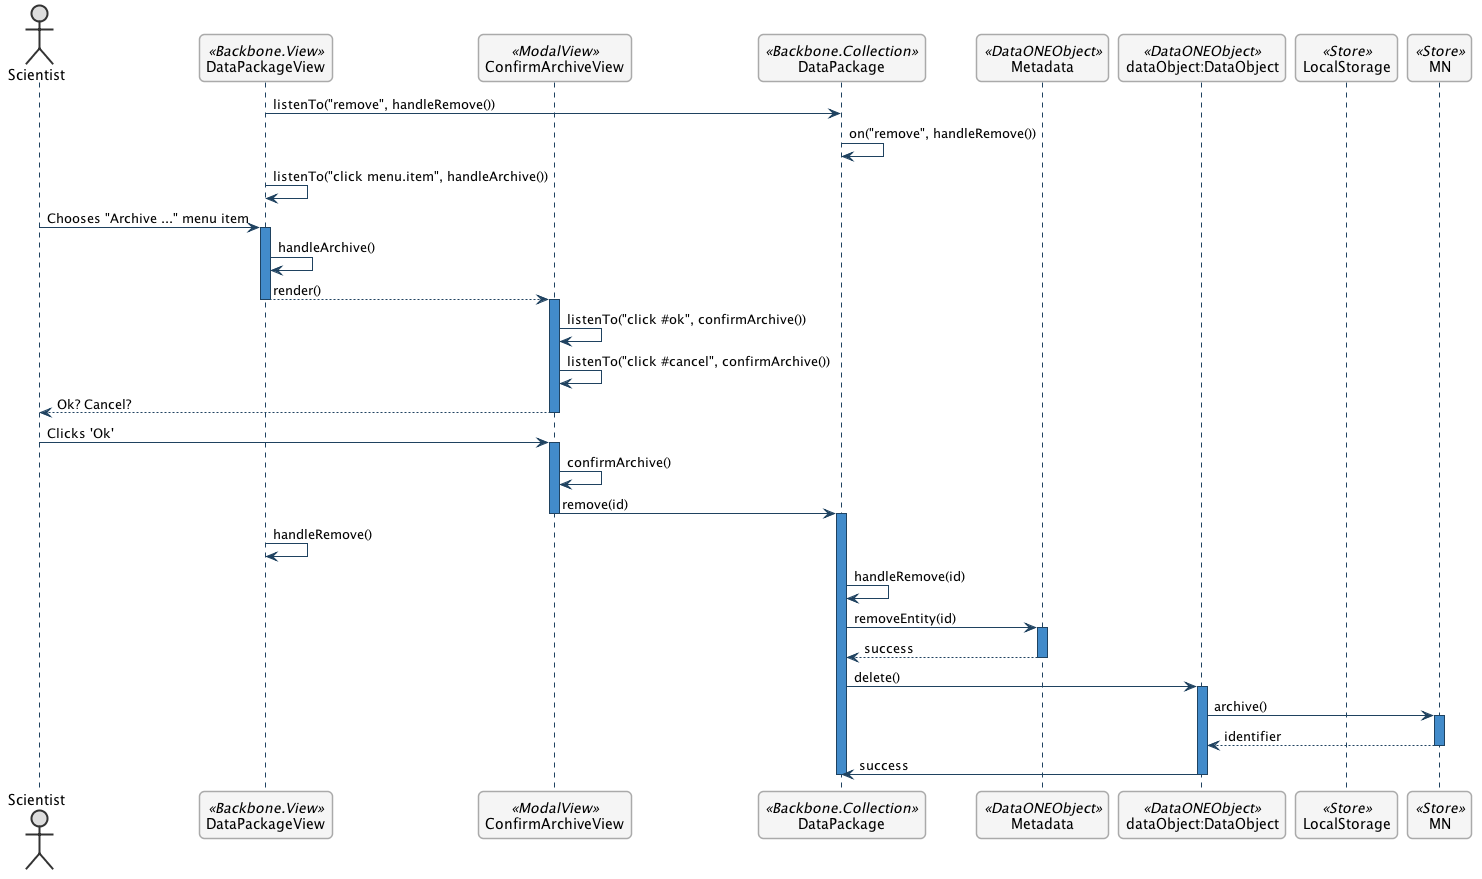

The diagram above was rendered by PlantUML. Its source (embedded in the PNG):
@startuml images/archive-a-file-sequence-diagram.png

      ' change the default styles   
      skinparam shadowing false   
      skinparam roundcorner 10

      ' style sequences
      skinparam sequence {
      	ArrowColor #1F4260
      	LifeLineBorderColor #1F4260
      	LifeLineBackgroundColor #428BCA
      	ParticipantBorderColor #AAAAAA
      	ParticipantBackgroundColor #F5F5F5
        ActorBackgroundColor #DDDDDD
        ActorBorderColor #333333
      }
      
      ' style notes
      skinparam noteFontColor #C49858
      skinparam note {
        BackgroundColor #FCF8E4
        BorderColor #FCEED6   
      }
      
      ' style classes
      skinparam class {
        BackgroundColor #F5F5F5
        BorderColor #333333
        ArrowColor #333333   
      }   
      
      ' style packages
      skinparam packageFontColor #9DA0A4
      skinparam package {
        BorderColor #CCCCCC
      }   
         
  skinparam SequenceGroupBorderColor #AAAAAA
  skinparam SequenceGroupBorderThickness #AAAAAA

  actor "Scientist"
  participant DataPackageView as PackageView <<Backbone.View>>
  participant ConfirmArchiveView as ConfirmArchiveView  <<ModalView>>
  participant DataPackage as DataPackage <<Backbone.Collection>>
  participant Metadata as Metadata <<DataONEObject>>
  participant DataObject as "dataObject:DataObject" <<DataONEObject>>
  participant LocalStorage as LocalStore  <<Store>>
  participant MN as MN  <<Store>>

  PackageView -> DataPackage : listenTo("remove", handleRemove())
  DataPackage -> DataPackage : on("remove", handleRemove())

  PackageView -> PackageView : listenTo("click menu.item", handleArchive())
  Scientist -> PackageView : Chooses "Archive ..." menu item

  activate PackageView
    PackageView -> PackageView : handleArchive()
    PackageView --> ConfirmArchiveView : render()
  deactivate PackageView
    
  activate ConfirmArchiveView
    ConfirmArchiveView -> ConfirmArchiveView : listenTo("click #ok", confirmArchive())
    ConfirmArchiveView -> ConfirmArchiveView : listenTo("click #cancel", confirmArchive())
    ConfirmArchiveView --> Scientist: Ok? Cancel?
  deactivate ConfirmArchiveView
    Scientist -> ConfirmArchiveView : Clicks 'Ok'
  activate ConfirmArchiveView
    ConfirmArchiveView -> ConfirmArchiveView : confirmArchive()
    ConfirmArchiveView -> DataPackage : remove(id)
  deactivate ConfirmArchiveView
  
  activate DataPackage
  PackageView -> PackageView : handleRemove()
    DataPackage -> DataPackage : handleRemove(id)
    DataPackage -> Metadata : removeEntity(id)
    activate Metadata
      Metadata --> DataPackage : success
    deactivate Metadata
    
    DataPackage -> DataObject : delete()
    activate DataObject
      DataObject -> MN : archive()
      activate MN
        MN --> DataObject : identifier
      deactivate MN
      DataObject -> DataPackage : success
    deactivate DataObject
  deactivate DataPackage
  
@enduml